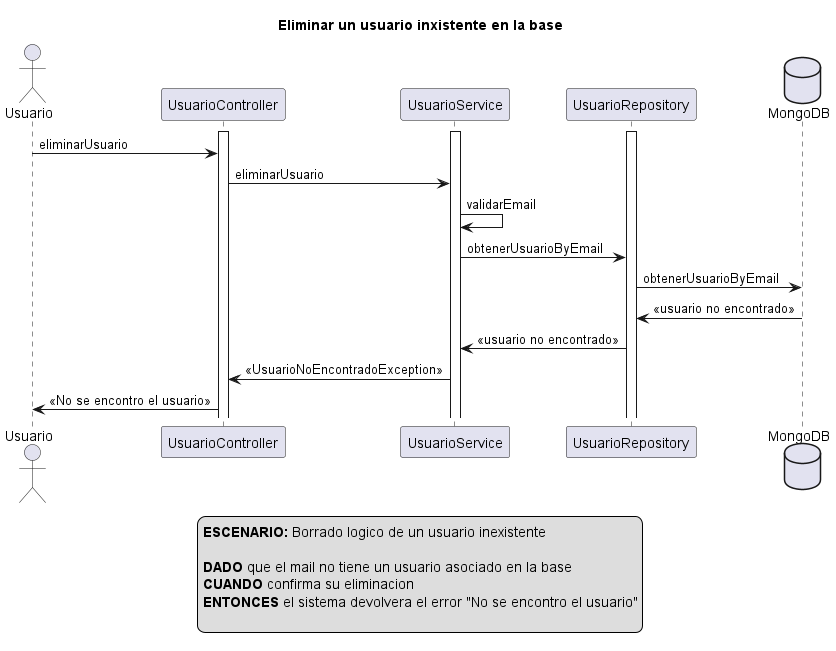

The diagram above was rendered by PlantUML. Its source (embedded in the PNG):
@startuml
actor Usuario
activate UsuarioController
activate UsuarioService
activate UsuarioRepository
database MongoDB

title Eliminar un usuario inxistente en la base

Usuario -> UsuarioController: eliminarUsuario

UsuarioController -> UsuarioService: eliminarUsuario

UsuarioService -> UsuarioService: validarEmail

UsuarioService -> UsuarioRepository: obtenerUsuarioByEmail

UsuarioRepository -> MongoDB: obtenerUsuarioByEmail

MongoDB -> UsuarioRepository: <<usuario no encontrado>>

UsuarioRepository -> UsuarioService: <<usuario no encontrado>>

UsuarioService -> UsuarioController: <<UsuarioNoEncontradoException>>

UsuarioController -> Usuario: <<No se encontro el usuario>>


legend
<b>ESCENARIO:</b> Borrado logico de un usuario inexistente

<b>DADO</b> que el mail no tiene un usuario asociado en la base
<b>CUANDO</b> confirma su eliminacion
<b>ENTONCES</b> el sistema devolvera el error "No se encontro el usuario"

end legend

@enduml